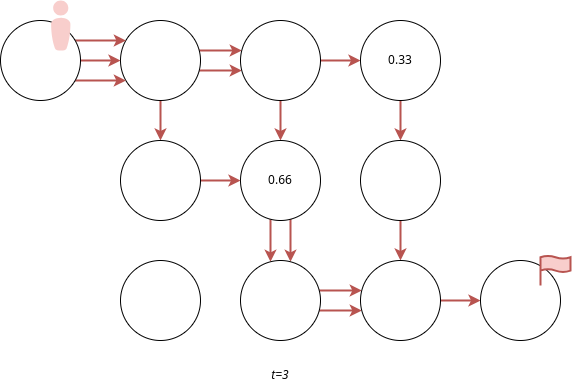

The diagram above was exported from draw.io. Its source (the exported page's mxGraphModel, read from the mxfile embedded in the PNG):
<mxGraphModel dx="1434" dy="879" grid="1" gridSize="10" guides="1" tooltips="1" connect="1" arrows="1" fold="1" page="1" pageScale="1" pageWidth="827" pageHeight="1169" math="0" shadow="0">
  <root>
    <mxCell id="0" />
    <mxCell id="1" parent="0" />
    <mxCell id="Ssm6Pcfpo7iX5eQhUmSX-38" value="" style="edgeStyle=orthogonalEdgeStyle;rounded=0;orthogonalLoop=1;jettySize=auto;html=1;strokeWidth=2;fillColor=#f8cecc;strokeColor=#b85450;" parent="1" source="Ssm6Pcfpo7iX5eQhUmSX-41" target="Ssm6Pcfpo7iX5eQhUmSX-53" edge="1">
      <mxGeometry relative="1" as="geometry" />
    </mxCell>
    <mxCell id="Ssm6Pcfpo7iX5eQhUmSX-39" value="" style="edgeStyle=orthogonalEdgeStyle;rounded=0;orthogonalLoop=1;jettySize=auto;html=1;strokeWidth=2;fillColor=#f8cecc;strokeColor=#b85450;" parent="1" source="Ssm6Pcfpo7iX5eQhUmSX-41" target="Ssm6Pcfpo7iX5eQhUmSX-44" edge="1">
      <mxGeometry relative="1" as="geometry">
        <Array as="points">
          <mxPoint x="380" y="830" />
          <mxPoint x="380" y="830" />
        </Array>
      </mxGeometry>
    </mxCell>
    <mxCell id="Ssm6Pcfpo7iX5eQhUmSX-40" value="" style="edgeStyle=orthogonalEdgeStyle;rounded=0;orthogonalLoop=1;jettySize=auto;html=1;strokeWidth=2;fillColor=#f8cecc;strokeColor=#b85450;" parent="1" source="Ssm6Pcfpo7iX5eQhUmSX-41" target="Ssm6Pcfpo7iX5eQhUmSX-44" edge="1">
      <mxGeometry relative="1" as="geometry">
        <Array as="points">
          <mxPoint x="380" y="810" />
          <mxPoint x="380" y="810" />
        </Array>
      </mxGeometry>
    </mxCell>
    <mxCell id="Ssm6Pcfpo7iX5eQhUmSX-41" value="" style="ellipse;whiteSpace=wrap;html=1;aspect=fixed;" parent="1" vertex="1">
      <mxGeometry x="280" y="780" width="80" height="80" as="geometry" />
    </mxCell>
    <mxCell id="Ssm6Pcfpo7iX5eQhUmSX-42" value="" style="edgeStyle=orthogonalEdgeStyle;rounded=0;orthogonalLoop=1;jettySize=auto;html=1;strokeWidth=2;fillColor=#f8cecc;strokeColor=#b85450;" parent="1" source="Ssm6Pcfpo7iX5eQhUmSX-44" target="Ssm6Pcfpo7iX5eQhUmSX-51" edge="1">
      <mxGeometry relative="1" as="geometry">
        <Array as="points">
          <mxPoint x="440" y="880" />
          <mxPoint x="440" y="880" />
        </Array>
      </mxGeometry>
    </mxCell>
    <mxCell id="Ssm6Pcfpo7iX5eQhUmSX-43" value="" style="edgeStyle=orthogonalEdgeStyle;rounded=0;orthogonalLoop=1;jettySize=auto;html=1;strokeWidth=2;fillColor=#f8cecc;strokeColor=#b85450;" parent="1" source="Ssm6Pcfpo7iX5eQhUmSX-44" target="Ssm6Pcfpo7iX5eQhUmSX-46" edge="1">
      <mxGeometry relative="1" as="geometry" />
    </mxCell>
    <mxCell id="Ssm6Pcfpo7iX5eQhUmSX-44" value="" style="ellipse;whiteSpace=wrap;html=1;aspect=fixed;" parent="1" vertex="1">
      <mxGeometry x="400" y="780" width="80" height="80" as="geometry" />
    </mxCell>
    <mxCell id="Ssm6Pcfpo7iX5eQhUmSX-45" value="" style="edgeStyle=orthogonalEdgeStyle;rounded=0;orthogonalLoop=1;jettySize=auto;html=1;strokeWidth=2;fillColor=#f8cecc;strokeColor=#b85450;" parent="1" source="Ssm6Pcfpo7iX5eQhUmSX-46" target="Ssm6Pcfpo7iX5eQhUmSX-48" edge="1">
      <mxGeometry relative="1" as="geometry" />
    </mxCell>
    <mxCell id="Ssm6Pcfpo7iX5eQhUmSX-46" value="0.33" style="ellipse;whiteSpace=wrap;html=1;aspect=fixed;" parent="1" vertex="1">
      <mxGeometry x="520" y="780" width="80" height="80" as="geometry" />
    </mxCell>
    <mxCell id="Ssm6Pcfpo7iX5eQhUmSX-47" value="" style="edgeStyle=orthogonalEdgeStyle;rounded=0;orthogonalLoop=1;jettySize=auto;html=1;strokeWidth=2;fillColor=#f8cecc;strokeColor=#b85450;" parent="1" source="Ssm6Pcfpo7iX5eQhUmSX-48" target="Ssm6Pcfpo7iX5eQhUmSX-59" edge="1">
      <mxGeometry relative="1" as="geometry" />
    </mxCell>
    <mxCell id="Ssm6Pcfpo7iX5eQhUmSX-48" value="" style="ellipse;whiteSpace=wrap;html=1;aspect=fixed;" parent="1" vertex="1">
      <mxGeometry x="520" y="900" width="80" height="80" as="geometry" />
    </mxCell>
    <mxCell id="Ssm6Pcfpo7iX5eQhUmSX-49" value="" style="edgeStyle=orthogonalEdgeStyle;rounded=0;orthogonalLoop=1;jettySize=auto;html=1;strokeWidth=2;fillColor=#f8cecc;strokeColor=#b85450;" parent="1" source="Ssm6Pcfpo7iX5eQhUmSX-51" target="Ssm6Pcfpo7iX5eQhUmSX-57" edge="1">
      <mxGeometry relative="1" as="geometry">
        <Array as="points">
          <mxPoint x="430" y="1000" />
          <mxPoint x="430" y="1000" />
        </Array>
      </mxGeometry>
    </mxCell>
    <mxCell id="Ssm6Pcfpo7iX5eQhUmSX-50" value="" style="edgeStyle=orthogonalEdgeStyle;rounded=0;orthogonalLoop=1;jettySize=auto;html=1;strokeWidth=2;fillColor=#f8cecc;strokeColor=#b85450;exitX=0;exitY=1;exitDx=0;exitDy=0;" parent="1" source="Ssm6Pcfpo7iX5eQhUmSX-51" target="Ssm6Pcfpo7iX5eQhUmSX-57" edge="1">
      <mxGeometry relative="1" as="geometry">
        <Array as="points">
          <mxPoint x="450" y="968" />
        </Array>
      </mxGeometry>
    </mxCell>
    <mxCell id="Ssm6Pcfpo7iX5eQhUmSX-51" value="0.66" style="ellipse;whiteSpace=wrap;html=1;aspect=fixed;" parent="1" vertex="1">
      <mxGeometry x="400" y="900" width="80" height="80" as="geometry" />
    </mxCell>
    <mxCell id="Ssm6Pcfpo7iX5eQhUmSX-52" value="" style="edgeStyle=orthogonalEdgeStyle;rounded=0;orthogonalLoop=1;jettySize=auto;html=1;strokeWidth=2;fillColor=#f8cecc;strokeColor=#b85450;" parent="1" source="Ssm6Pcfpo7iX5eQhUmSX-53" target="Ssm6Pcfpo7iX5eQhUmSX-51" edge="1">
      <mxGeometry relative="1" as="geometry" />
    </mxCell>
    <mxCell id="Ssm6Pcfpo7iX5eQhUmSX-53" value="" style="ellipse;whiteSpace=wrap;html=1;aspect=fixed;" parent="1" vertex="1">
      <mxGeometry x="280" y="900" width="80" height="80" as="geometry" />
    </mxCell>
    <mxCell id="Ssm6Pcfpo7iX5eQhUmSX-54" value="" style="ellipse;whiteSpace=wrap;html=1;aspect=fixed;" parent="1" vertex="1">
      <mxGeometry x="280" y="1020" width="80" height="80" as="geometry" />
    </mxCell>
    <mxCell id="Ssm6Pcfpo7iX5eQhUmSX-55" value="" style="edgeStyle=orthogonalEdgeStyle;rounded=0;orthogonalLoop=1;jettySize=auto;html=1;strokeWidth=2;fillColor=#f8cecc;strokeColor=#b85450;" parent="1" source="Ssm6Pcfpo7iX5eQhUmSX-57" target="Ssm6Pcfpo7iX5eQhUmSX-59" edge="1">
      <mxGeometry relative="1" as="geometry">
        <Array as="points">
          <mxPoint x="490" y="1070" />
          <mxPoint x="490" y="1070" />
        </Array>
      </mxGeometry>
    </mxCell>
    <mxCell id="Ssm6Pcfpo7iX5eQhUmSX-56" value="" style="edgeStyle=orthogonalEdgeStyle;rounded=0;orthogonalLoop=1;jettySize=auto;html=1;strokeWidth=2;fillColor=#f8cecc;strokeColor=#b85450;" parent="1" source="Ssm6Pcfpo7iX5eQhUmSX-57" target="Ssm6Pcfpo7iX5eQhUmSX-59" edge="1">
      <mxGeometry relative="1" as="geometry">
        <Array as="points">
          <mxPoint x="500" y="1050" />
          <mxPoint x="500" y="1050" />
        </Array>
      </mxGeometry>
    </mxCell>
    <mxCell id="Ssm6Pcfpo7iX5eQhUmSX-57" value="" style="ellipse;whiteSpace=wrap;html=1;aspect=fixed;" parent="1" vertex="1">
      <mxGeometry x="400" y="1020" width="80" height="80" as="geometry" />
    </mxCell>
    <mxCell id="Ssm6Pcfpo7iX5eQhUmSX-58" value="" style="edgeStyle=orthogonalEdgeStyle;rounded=0;orthogonalLoop=1;jettySize=auto;html=1;strokeWidth=2;fillColor=#f8cecc;strokeColor=#b85450;" parent="1" source="Ssm6Pcfpo7iX5eQhUmSX-59" target="Ssm6Pcfpo7iX5eQhUmSX-64" edge="1">
      <mxGeometry relative="1" as="geometry" />
    </mxCell>
    <mxCell id="Ssm6Pcfpo7iX5eQhUmSX-59" value="" style="ellipse;whiteSpace=wrap;html=1;aspect=fixed;" parent="1" vertex="1">
      <mxGeometry x="520" y="1020" width="80" height="80" as="geometry" />
    </mxCell>
    <mxCell id="Ssm6Pcfpo7iX5eQhUmSX-60" value="" style="edgeStyle=orthogonalEdgeStyle;rounded=0;orthogonalLoop=1;jettySize=auto;html=1;strokeWidth=2;fillColor=#f8cecc;strokeColor=#b85450;" parent="1" source="Ssm6Pcfpo7iX5eQhUmSX-63" target="Ssm6Pcfpo7iX5eQhUmSX-41" edge="1">
      <mxGeometry relative="1" as="geometry">
        <Array as="points">
          <mxPoint x="250" y="800" />
          <mxPoint x="250" y="800" />
        </Array>
      </mxGeometry>
    </mxCell>
    <mxCell id="Ssm6Pcfpo7iX5eQhUmSX-61" value="" style="edgeStyle=orthogonalEdgeStyle;rounded=0;orthogonalLoop=1;jettySize=auto;html=1;strokeWidth=2;fillColor=#f8cecc;strokeColor=#b85450;" parent="1" source="Ssm6Pcfpo7iX5eQhUmSX-63" target="Ssm6Pcfpo7iX5eQhUmSX-41" edge="1">
      <mxGeometry relative="1" as="geometry">
        <Array as="points">
          <mxPoint x="250" y="840" />
          <mxPoint x="250" y="840" />
        </Array>
      </mxGeometry>
    </mxCell>
    <mxCell id="Ssm6Pcfpo7iX5eQhUmSX-62" value="" style="edgeStyle=orthogonalEdgeStyle;rounded=0;orthogonalLoop=1;jettySize=auto;html=1;strokeWidth=2;fillColor=#f8cecc;strokeColor=#b85450;" parent="1" source="Ssm6Pcfpo7iX5eQhUmSX-63" target="Ssm6Pcfpo7iX5eQhUmSX-41" edge="1">
      <mxGeometry relative="1" as="geometry" />
    </mxCell>
    <mxCell id="Ssm6Pcfpo7iX5eQhUmSX-63" value="" style="ellipse;whiteSpace=wrap;html=1;aspect=fixed;" parent="1" vertex="1">
      <mxGeometry x="160" y="780" width="80" height="80" as="geometry" />
    </mxCell>
    <mxCell id="Ssm6Pcfpo7iX5eQhUmSX-64" value="" style="ellipse;whiteSpace=wrap;html=1;aspect=fixed;" parent="1" vertex="1">
      <mxGeometry x="640" y="1020" width="80" height="80" as="geometry" />
    </mxCell>
    <mxCell id="Ssm6Pcfpo7iX5eQhUmSX-66" value="" style="html=1;verticalLabelPosition=bottom;align=center;labelBackgroundColor=#ffffff;verticalAlign=top;strokeWidth=2;strokeColor=#b85450;shadow=0;dashed=0;shape=mxgraph.ios7.icons.flag;fillColor=#f8cecc;" parent="1" vertex="1">
      <mxGeometry x="700" y="1015" width="30" height="30" as="geometry" />
    </mxCell>
    <mxCell id="uln4EvnJaptlavOKgsyO-61" value="" style="verticalLabelPosition=bottom;html=1;fillColor=#f8cecc;strokeColor=#b85450;verticalAlign=top;pointerEvents=1;align=center;shape=mxgraph.cisco_safe.people_places_things_icons.icon8;rounded=1;" parent="1" vertex="1">
      <mxGeometry x="210.5" y="760" width="19.5" height="50" as="geometry" />
    </mxCell>
    <mxCell id="Lm17aeiv6J3tQeQ7z2eU-3" value="&lt;i&gt;t=3&lt;/i&gt;" style="text;html=1;strokeColor=none;fillColor=none;align=center;verticalAlign=middle;whiteSpace=wrap;rounded=0;" parent="1" vertex="1">
      <mxGeometry x="410" y="1120" width="60" height="30" as="geometry" />
    </mxCell>
  </root>
</mxGraphModel>